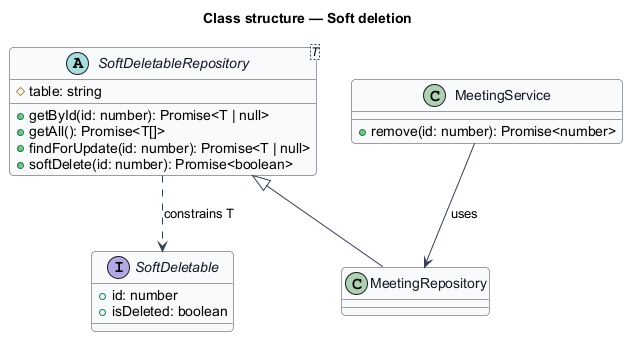

The diagram above was rendered by PlantUML. Its source (embedded in the PNG):
@startuml
skinparam backgroundColor #FFFFFF
skinparam shadowing false
skinparam roundcorner 8
skinparam defaultFontName Arial
skinparam ArrowColor #344054
skinparam class {
  BorderColor #344054
  FontColor #101828
  BackgroundColor #F9FAFB
}
title Class structure — Soft deletion

abstract class SoftDeletableRepository<T> {
  #table: string
  +getById(id: number): Promise<T | null>
  +getAll(): Promise<T[]>
  +findForUpdate(id: number): Promise<T | null>
  +softDelete(id: number): Promise<boolean>
}
interface SoftDeletable {
  +id: number
  +isDeleted: boolean
}
class MeetingRepository
class MeetingService {
  +remove(id: number): Promise<number>
}
SoftDeletableRepository <|-- MeetingRepository
SoftDeletableRepository ..> SoftDeletable : constrains T
MeetingService --> MeetingRepository : uses
@enduml